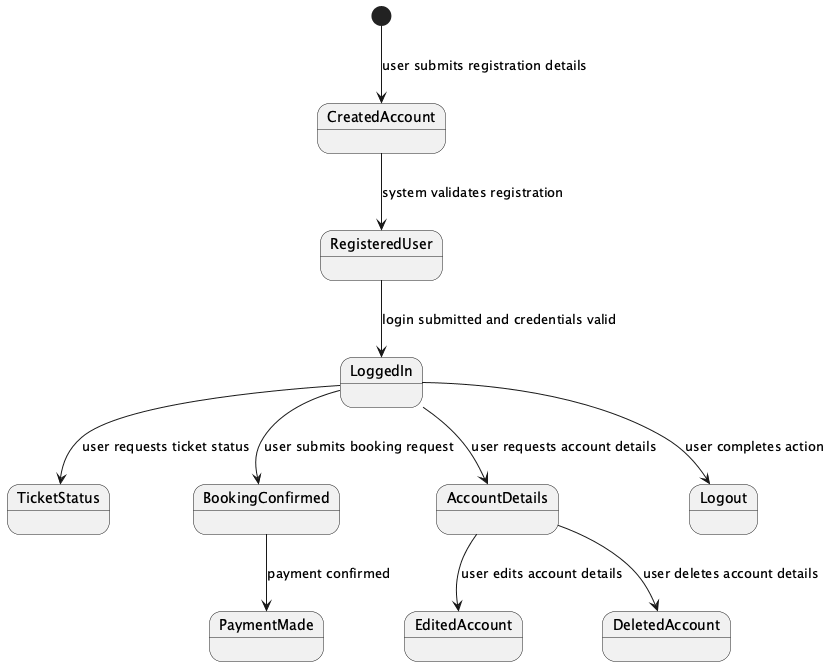

The diagram above was rendered by PlantUML. Its source (embedded in the PNG):
@startuml
[*] --> CreatedAccount : user submits registration details
CreatedAccount --> RegisteredUser : system validates registration
RegisteredUser --> LoggedIn : login submitted and credentials valid
LoggedIn --> TicketStatus : user requests ticket status
LoggedIn --> BookingConfirmed : user submits booking request
BookingConfirmed --> PaymentMade : payment confirmed
LoggedIn --> AccountDetails : user requests account details
AccountDetails --> EditedAccount : user edits account details
AccountDetails --> DeletedAccount : user deletes account details
LoggedIn --> Logout : user completes action
@enduml